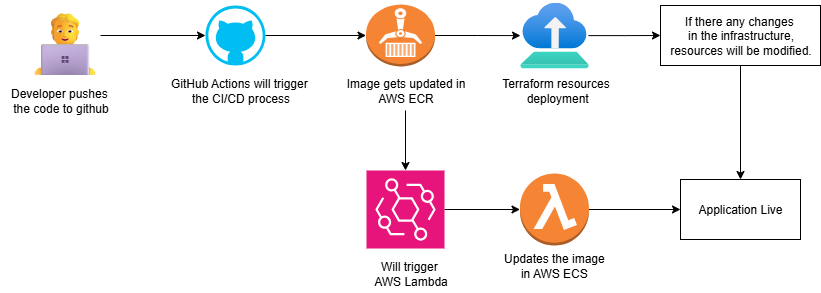

The diagram above was exported from draw.io. Its source (the exported page's mxGraphModel, read from the mxfile embedded in the PNG):
<mxGraphModel dx="1042" dy="567" grid="1" gridSize="10" guides="1" tooltips="1" connect="1" arrows="1" fold="1" page="1" pageScale="1" pageWidth="850" pageHeight="1100" background="#ffffff" math="0" shadow="0">
  <root>
    <mxCell id="0" />
    <mxCell id="1" parent="0" />
    <mxCell id="HnIlypNoNt0Z9Rb_qj_K-1" value="" style="edgeStyle=orthogonalEdgeStyle;rounded=0;orthogonalLoop=1;jettySize=auto;html=1;" edge="1" parent="1" source="HnIlypNoNt0Z9Rb_qj_K-2" target="HnIlypNoNt0Z9Rb_qj_K-4">
      <mxGeometry relative="1" as="geometry" />
    </mxCell>
    <mxCell id="HnIlypNoNt0Z9Rb_qj_K-2" value="&lt;font style=&quot;font-size: 62px;&quot;&gt;🧑💻&lt;/font&gt;" style="text;whiteSpace=wrap;html=1;" vertex="1" parent="1">
      <mxGeometry x="310" y="480" width="80" height="70" as="geometry" />
    </mxCell>
    <mxCell id="HnIlypNoNt0Z9Rb_qj_K-3" value="" style="edgeStyle=orthogonalEdgeStyle;rounded=0;orthogonalLoop=1;jettySize=auto;html=1;" edge="1" parent="1" source="HnIlypNoNt0Z9Rb_qj_K-4" target="HnIlypNoNt0Z9Rb_qj_K-6">
      <mxGeometry relative="1" as="geometry" />
    </mxCell>
    <mxCell id="HnIlypNoNt0Z9Rb_qj_K-4" value="" style="verticalLabelPosition=bottom;html=1;verticalAlign=top;align=center;strokeColor=none;fillColor=#00BEF2;shape=mxgraph.azure.github_code;pointerEvents=1;" vertex="1" parent="1">
      <mxGeometry x="495" y="485" width="60" height="60" as="geometry" />
    </mxCell>
    <mxCell id="HnIlypNoNt0Z9Rb_qj_K-5" value="" style="edgeStyle=orthogonalEdgeStyle;rounded=0;orthogonalLoop=1;jettySize=auto;html=1;" edge="1" parent="1" source="HnIlypNoNt0Z9Rb_qj_K-6" target="HnIlypNoNt0Z9Rb_qj_K-11">
      <mxGeometry relative="1" as="geometry" />
    </mxCell>
    <mxCell id="HnIlypNoNt0Z9Rb_qj_K-6" value="" style="outlineConnect=0;dashed=0;verticalLabelPosition=bottom;verticalAlign=top;align=center;html=1;shape=mxgraph.aws3.ecr;fillColor=#F58534;gradientColor=none;" vertex="1" parent="1">
      <mxGeometry x="655.5" y="484" width="69" height="62" as="geometry" />
    </mxCell>
    <mxCell id="HnIlypNoNt0Z9Rb_qj_K-7" value="GitHub Actions will trigger&amp;nbsp;&lt;div&gt;the CI/CD process&lt;/div&gt;" style="text;html=1;align=center;verticalAlign=middle;resizable=0;points=[];autosize=1;strokeColor=none;fillColor=none;" vertex="1" parent="1">
      <mxGeometry x="450" y="550" width="160" height="40" as="geometry" />
    </mxCell>
    <mxCell id="HnIlypNoNt0Z9Rb_qj_K-8" value="" style="edgeStyle=orthogonalEdgeStyle;rounded=0;orthogonalLoop=1;jettySize=auto;html=1;" edge="1" parent="1" source="HnIlypNoNt0Z9Rb_qj_K-9" target="HnIlypNoNt0Z9Rb_qj_K-14">
      <mxGeometry relative="1" as="geometry" />
    </mxCell>
    <mxCell id="HnIlypNoNt0Z9Rb_qj_K-9" value="Image gets updated in&lt;div&gt;AWS ECR&lt;/div&gt;" style="text;html=1;align=center;verticalAlign=middle;resizable=0;points=[];autosize=1;strokeColor=none;fillColor=none;" vertex="1" parent="1">
      <mxGeometry x="625" y="550" width="140" height="40" as="geometry" />
    </mxCell>
    <mxCell id="HnIlypNoNt0Z9Rb_qj_K-10" value="" style="edgeStyle=orthogonalEdgeStyle;rounded=0;orthogonalLoop=1;jettySize=auto;html=1;" edge="1" parent="1" source="HnIlypNoNt0Z9Rb_qj_K-11" target="HnIlypNoNt0Z9Rb_qj_K-20">
      <mxGeometry relative="1" as="geometry" />
    </mxCell>
    <mxCell id="HnIlypNoNt0Z9Rb_qj_K-11" value="" style="image;aspect=fixed;html=1;points=[];align=center;fontSize=12;image=img/lib/azure2/other/Azure_Deployment_Environments.svg;" vertex="1" parent="1">
      <mxGeometry x="810" y="482.3599999999999" width="68" height="65.28" as="geometry" />
    </mxCell>
    <mxCell id="HnIlypNoNt0Z9Rb_qj_K-12" value="Terraform resources&lt;div&gt;&amp;nbsp;deployment&lt;/div&gt;" style="text;html=1;align=center;verticalAlign=middle;resizable=0;points=[];autosize=1;strokeColor=none;fillColor=none;" vertex="1" parent="1">
      <mxGeometry x="779.75" y="550" width="130" height="40" as="geometry" />
    </mxCell>
    <mxCell id="HnIlypNoNt0Z9Rb_qj_K-13" value="" style="edgeStyle=orthogonalEdgeStyle;rounded=0;orthogonalLoop=1;jettySize=auto;html=1;" edge="1" parent="1" source="HnIlypNoNt0Z9Rb_qj_K-14" target="HnIlypNoNt0Z9Rb_qj_K-17">
      <mxGeometry relative="1" as="geometry" />
    </mxCell>
    <mxCell id="HnIlypNoNt0Z9Rb_qj_K-14" value="" style="sketch=0;points=[[0,0,0],[0.25,0,0],[0.5,0,0],[0.75,0,0],[1,0,0],[0,1,0],[0.25,1,0],[0.5,1,0],[0.75,1,0],[1,1,0],[0,0.25,0],[0,0.5,0],[0,0.75,0],[1,0.25,0],[1,0.5,0],[1,0.75,0]];outlineConnect=0;fontColor=#232F3E;fillColor=#E7157B;strokeColor=#ffffff;dashed=0;verticalLabelPosition=bottom;verticalAlign=top;align=center;html=1;fontSize=12;fontStyle=0;aspect=fixed;shape=mxgraph.aws4.resourceIcon;resIcon=mxgraph.aws4.eventbridge;" vertex="1" parent="1">
      <mxGeometry x="656" y="650" width="78" height="78" as="geometry" />
    </mxCell>
    <mxCell id="HnIlypNoNt0Z9Rb_qj_K-15" value="Will trigger&amp;nbsp;&lt;div&gt;AWS Lambda&lt;/div&gt;" style="text;html=1;align=center;verticalAlign=middle;resizable=0;points=[];autosize=1;strokeColor=none;fillColor=none;" vertex="1" parent="1">
      <mxGeometry x="650" y="733" width="100" height="40" as="geometry" />
    </mxCell>
    <mxCell id="HnIlypNoNt0Z9Rb_qj_K-16" value="" style="edgeStyle=orthogonalEdgeStyle;rounded=0;orthogonalLoop=1;jettySize=auto;html=1;" edge="1" parent="1" source="HnIlypNoNt0Z9Rb_qj_K-17" target="HnIlypNoNt0Z9Rb_qj_K-21">
      <mxGeometry relative="1" as="geometry" />
    </mxCell>
    <mxCell id="HnIlypNoNt0Z9Rb_qj_K-17" value="" style="outlineConnect=0;dashed=0;verticalLabelPosition=bottom;verticalAlign=top;align=center;html=1;shape=mxgraph.aws3.lambda_function;fillColor=#F58534;gradientColor=none;" vertex="1" parent="1">
      <mxGeometry x="809.5" y="653" width="69" height="72" as="geometry" />
    </mxCell>
    <mxCell id="HnIlypNoNt0Z9Rb_qj_K-18" value="Updates the image&amp;nbsp;&lt;div&gt;in AWS ECS&amp;nbsp;&lt;/div&gt;" style="text;html=1;align=center;verticalAlign=middle;resizable=0;points=[];autosize=1;strokeColor=none;fillColor=none;" vertex="1" parent="1">
      <mxGeometry x="779.75" y="725" width="130" height="40" as="geometry" />
    </mxCell>
    <mxCell id="HnIlypNoNt0Z9Rb_qj_K-19" value="" style="edgeStyle=orthogonalEdgeStyle;rounded=0;orthogonalLoop=1;jettySize=auto;html=1;" edge="1" parent="1" source="HnIlypNoNt0Z9Rb_qj_K-20" target="HnIlypNoNt0Z9Rb_qj_K-21">
      <mxGeometry relative="1" as="geometry" />
    </mxCell>
    <mxCell id="HnIlypNoNt0Z9Rb_qj_K-20" value="If there any changes&amp;nbsp;&lt;div&gt;in the infrastructure,&lt;/div&gt;&lt;div&gt;resources will be modified.&lt;/div&gt;" style="text;html=1;align=center;verticalAlign=middle;resizable=0;points=[];autosize=1;strokeColor=default;fillColor=none;" vertex="1" parent="1">
      <mxGeometry x="950" y="485" width="160" height="60" as="geometry" />
    </mxCell>
    <mxCell id="HnIlypNoNt0Z9Rb_qj_K-21" value="Application Live" style="rounded=0;whiteSpace=wrap;html=1;" vertex="1" parent="1">
      <mxGeometry x="970" y="659" width="120" height="60" as="geometry" />
    </mxCell>
    <mxCell id="HnIlypNoNt0Z9Rb_qj_K-22" value="Developer pushes&amp;nbsp;&lt;div&gt;the code to github&lt;/div&gt;" style="text;html=1;align=center;verticalAlign=middle;resizable=0;points=[];autosize=1;strokeColor=none;fillColor=none;" vertex="1" parent="1">
      <mxGeometry x="290" y="560" width="120" height="40" as="geometry" />
    </mxCell>
  </root>
</mxGraphModel>